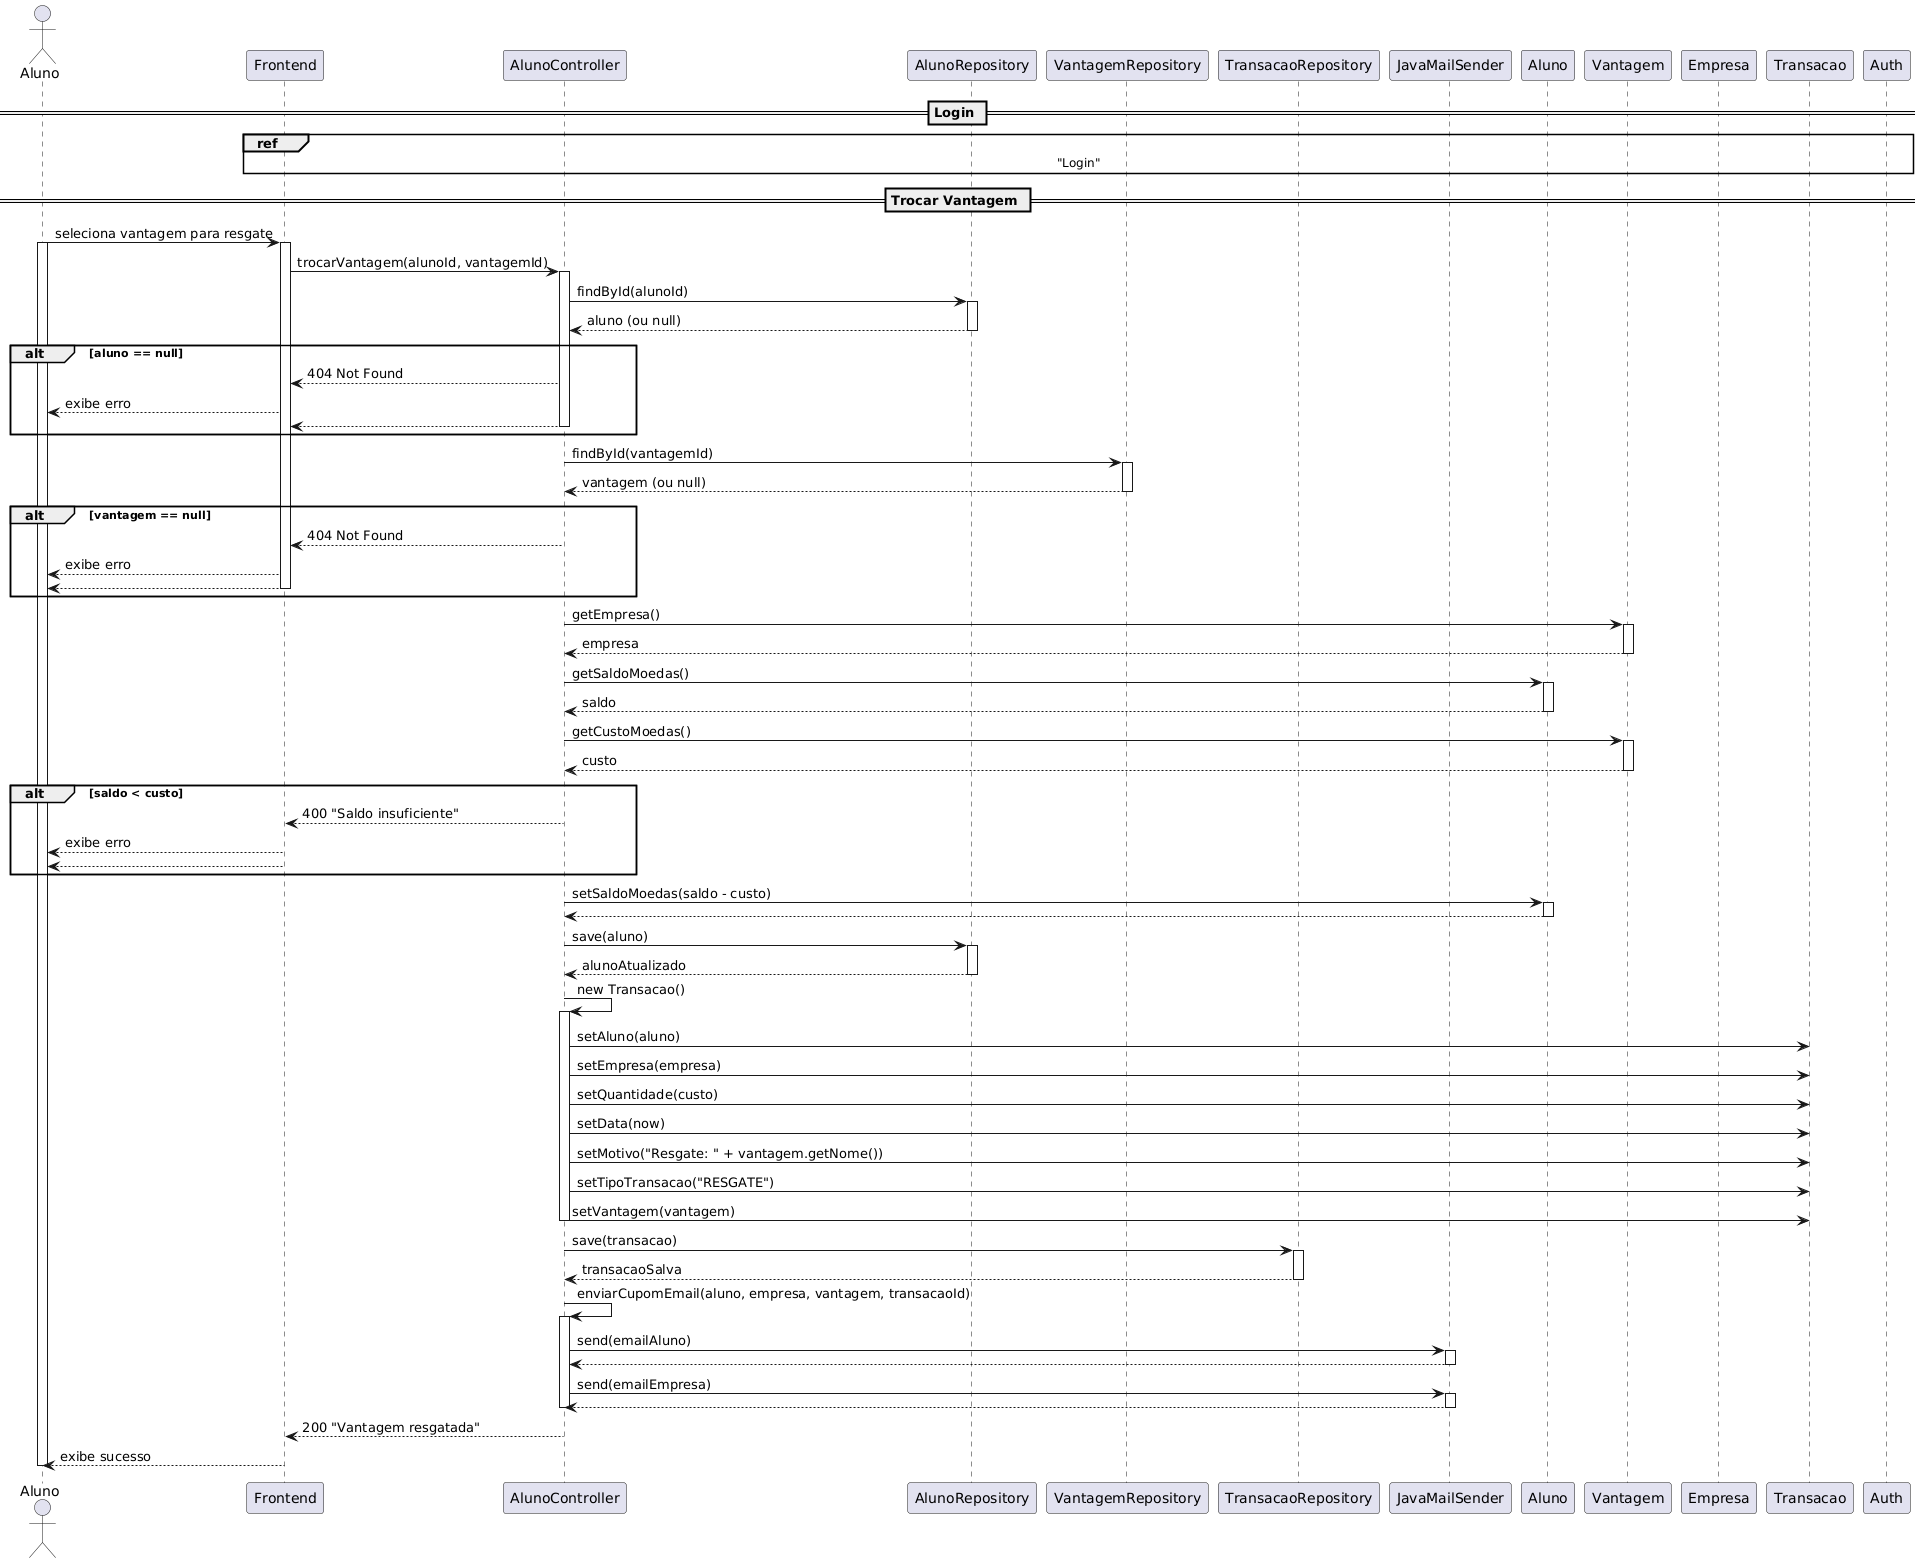

The diagram above was rendered by PlantUML. Its source (embedded in the PNG):
@startuml
actor Aluno as AlunoActor
participant Frontend
participant "AlunoController" as Controller
participant "AlunoRepository" as AlunoRepo
participant "VantagemRepository" as VantagemRepo
participant "TransacaoRepository" as TransRepo
participant "JavaMailSender" as MailSender
participant "Aluno" as AlunoObj
participant "Vantagem" as VantagemObj
participant "Empresa" as EmpresaObj
participant "Transacao" as TransacaoObj

== Login ==
ref over Frontend, Auth
  "Login"
end ref

== Trocar Vantagem ==
AlunoActor -> Frontend : seleciona vantagem para resgate
activate Frontend
activate AlunoActor

Frontend -> Controller : trocarVantagem(alunoId, vantagemId)
activate Controller

Controller -> AlunoRepo : findById(alunoId)
activate AlunoRepo
AlunoRepo --> Controller : aluno (ou null)
deactivate AlunoRepo

alt aluno == null
    Controller --> Frontend : 404 Not Found
    Frontend --> AlunoActor : exibe erro
    return
end

Controller -> VantagemRepo : findById(vantagemId)
activate VantagemRepo
VantagemRepo --> Controller : vantagem (ou null)
deactivate VantagemRepo

alt vantagem == null
    Controller --> Frontend : 404 Not Found
    Frontend --> AlunoActor : exibe erro
    return
end

Controller -> VantagemObj : getEmpresa()
activate VantagemObj
VantagemObj --> Controller : empresa
deactivate VantagemObj

Controller -> AlunoObj : getSaldoMoedas()
activate AlunoObj
AlunoObj --> Controller : saldo
deactivate AlunoObj

Controller -> VantagemObj : getCustoMoedas()
activate VantagemObj
VantagemObj --> Controller : custo
deactivate VantagemObj

alt saldo < custo
    Controller --> Frontend : 400 "Saldo insuficiente"
    Frontend --> AlunoActor : exibe erro
    return
end

Controller -> AlunoObj : setSaldoMoedas(saldo - custo)
activate AlunoObj
AlunoObj --> Controller : 
deactivate AlunoObj

Controller -> AlunoRepo : save(aluno)
activate AlunoRepo
AlunoRepo --> Controller : alunoAtualizado
deactivate AlunoRepo

Controller -> Controller : new Transacao()
activate Controller

Controller -> TransacaoObj : setAluno(aluno)
Controller -> TransacaoObj : setEmpresa(empresa)
Controller -> TransacaoObj : setQuantidade(custo)
Controller -> TransacaoObj : setData(now)
Controller -> TransacaoObj : setMotivo("Resgate: " + vantagem.getNome())
Controller -> TransacaoObj : setTipoTransacao("RESGATE")
Controller -> TransacaoObj : setVantagem(vantagem)

deactivate Controller

Controller -> TransRepo : save(transacao)
activate TransRepo
TransRepo --> Controller : transacaoSalva
deactivate TransRepo

Controller -> Controller : enviarCupomEmail(aluno, empresa, vantagem, transacaoId)
activate Controller
Controller -> MailSender : send(emailAluno)
activate MailSender
MailSender --> Controller : 
deactivate MailSender

Controller -> MailSender : send(emailEmpresa)
activate MailSender
MailSender --> Controller : 
deactivate MailSender
deactivate Controller

Controller --> Frontend : 200 "Vantagem resgatada"
deactivate Controller

Frontend --> AlunoActor : exibe sucesso
deactivate AlunoActor
@enduml